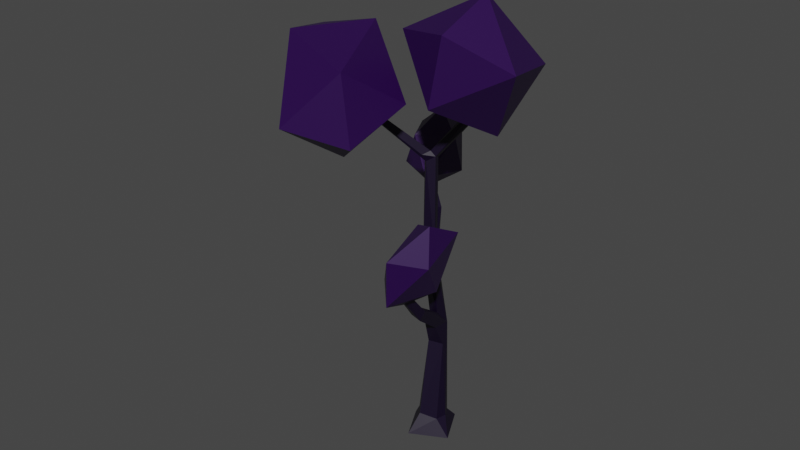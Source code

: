 # Source: tree-1.blend  (saved by Blender 2.92.15; exported with 4.5.12 LTS)
import bpy
from mathutils import Matrix  # noqa: F401  (used for matrix-valued properties, if any)

bpy.ops.wm.read_factory_settings(use_empty=True)
scene = bpy.context.scene
scene.name = 'Scene'

# ---- collections
col_collection = bpy.data.collections.new('Collection'); scene.collection.children.link(col_collection)

# ---- materials (node trees are filled in below, after node groups)
mat_tree = bpy.data.materials.new('tree')
mat_tree.use_transparent_shadow = False
mat_tree_top = bpy.data.materials.new('tree-top')
mat_tree_top.use_transparent_shadow = False

# ---- material node trees
mat_tree.use_nodes = True; mat_tree.node_tree.nodes.clear()
_N = mat_tree.node_tree.nodes; _L = mat_tree.node_tree.links
n0 = _N.new('ShaderNodeBsdfPrincipled'); n0.name = 'Principled BSDF'; n0.location = (10, 300)
n0.distribution = 'GGX'
n0.subsurface_method = 'BURLEY'
n0.inputs[0].default_value = (0.004328, 0.0, 0.01467, 1.0)
n0.inputs[3].default_value = 1.45
n0.inputs[27].default_value = (0.0, 0.0, 0.0, 1.0)
n0.inputs[28].default_value = 1.0
n1 = _N.new('ShaderNodeOutputMaterial'); n1.name = 'Material Output'; n1.location = (300, 300)
_L.new(n0.outputs[0], n1.inputs[0])
n1.is_active_output = True
mat_tree_top.use_nodes = True; mat_tree_top.node_tree.nodes.clear()
_N = mat_tree_top.node_tree.nodes; _L = mat_tree_top.node_tree.links
n0 = _N.new('ShaderNodeBsdfPrincipled'); n0.name = 'Principled BSDF'; n0.location = (10, 300)
n0.distribution = 'GGX'
n0.subsurface_method = 'BURLEY'
n0.inputs[0].default_value = (0.02204, 0.0, 0.06372, 1.0)
n0.inputs[3].default_value = 1.45
n0.inputs[27].default_value = (0.0, 0.0, 0.0, 1.0)
n0.inputs[28].default_value = 1.0
n1 = _N.new('ShaderNodeOutputMaterial'); n1.name = 'Material Output'; n1.location = (300, 300)
_L.new(n0.outputs[0], n1.inputs[0])
n1.is_active_output = True

# ---- world
world_world = bpy.data.worlds.new('World'); scene.world = world_world
world_world.use_nodes = True; world_world.node_tree.nodes.clear()
_N = world_world.node_tree.nodes; _L = world_world.node_tree.links
n0 = _N.new('ShaderNodeOutputWorld'); n0.name = 'World Output'; n0.location = (300, 300)
n1 = _N.new('ShaderNodeBackground'); n1.name = 'Background'; n1.location = (10, 300)
n1.inputs[0].default_value = (0.05088, 0.05088, 0.05088, 1.0)
_L.new(n1.outputs[0], n0.inputs[0])
n0.is_active_output = True
world_world.color = (0.05088, 0.05088, 0.05088)
world_world.use_sun_shadow = False
world_world.sun_shadow_jitter_overblur = 0.0

# ---- meshes
me_plane = bpy.data.meshes.new('Plane')
me_plane.from_pydata([(0.4837, 0.2373, 3.922), (-0.1392, 0.1103, 0.2192), (-0.04931, -0.1506, 0.2576), (0.1355, -0.08776, 0.2282), (-0.07086, 0.02365, 3.308), (0.4064, 0.2292, 3.991), (0.4496, 0.169, 3.962), (-0.06572, -0.07444, 3.252), (0.005148, 0.03278, 3.286), (0.05862, 0.1685, 1.328), (0.1087, -0.135, 2.312), (-0.4272, -0.4654, 3.757), (-0.3358, 0.3805, 2.449), (-0.1184, -0.02599, 3.285), (0.02204, -0.0328, 3.312), (-0.08407, -0.1152, 3.33), (0.09263, 0.3072, 0.04645), (-0.2957, 0.08667, 0.02893), (-0.04646, -0.0501, 2.117), (0.05672, 0.005658, 2.118), (-0.05535, -0.005078, 1.133), (-0.08885, 0.02947, 2.254), (-0.01007, 0.08504, 2.297), (0.07494, -0.05728, 1.368), (-0.04995, -0.08101, 1.411), (-0.08934, -0.3026, 0.04916), (-0.1095, 0.1325, 1.337), (0.08745, 0.05876, 1.113), (0.2951, -0.09061, 0.04465), (-0.03595, 0.1929, 1.363), (-0.04049, -0.03554, 3.36), (-0.04534, -0.06388, 2.453), (-0.01812, -0.1624, 2.241), (0.05481, -0.02742, 2.364), (-0.02782, 0.1737, 0.2254), (-0.1636, -0.01468, 0.2275), (0.1602, 0.03721, 0.2257), (0.09803, 0.1483, 0.2178), (0.04872, -0.001069, 1.521), (-0.05398, 0.008731, 1.475), (-0.4769, -0.434, 3.74), (-0.4637, -0.3919, 3.781), (-0.4117, -0.4197, 3.794), (-0.8417, -0.6937, 4.249), (-0.8614, -0.7382, 4.199), (-0.2801, 0.4362, 2.426), (-0.2936, 0.3656, 2.515), (-0.248, 0.4302, 2.5), (-0.6891, 0.7511, 2.864), (-0.7235, 0.763, 2.812), (0.04221, -0.4181, 1.69), (0.06067, -0.3328, 1.752), (0.1653, -0.3529, 1.746), (0.05462, -0.7455, 2.147), (0.1472, -0.7012, 2.179), (0.1471, -0.4112, 1.65), (-0.112, 0.067, 2.407)], [], [(10, 32, 38), (32, 10, 7), (30, 15, 14), (19, 22, 33), (19, 21, 22), (19, 33, 10), (0, 5, 6), (9, 23, 27), (17, 16, 28), (26, 20, 24), (26, 24, 39), (31, 13, 4), (10, 8, 14), (33, 8, 10), (35, 26, 1), (36, 27, 3), (29, 19, 9), (38, 32, 39), (9, 19, 10), (9, 10, 38), (29, 18, 19), (43, 11, 42), (44, 41, 40), (49, 45, 12), (17, 35, 1), (11, 7, 15), (41, 42, 4), (40, 41, 13), (55, 24, 23), (39, 24, 50), (52, 9, 38), (52, 55, 9), (56, 32, 31), (12, 45, 21), (12, 21, 32), (7, 14, 15), (27, 23, 20), (24, 20, 23), (18, 21, 19), (21, 18, 32), (28, 25, 17), (4, 30, 5), (14, 8, 0), (8, 33, 31, 4), (30, 6, 5), (14, 0, 6), (30, 14, 6), (13, 31, 32, 7), (26, 29, 34, 1), (10, 14, 7), (9, 37, 34, 29), (20, 26, 35, 2), (27, 20, 2, 3), (9, 27, 36, 37), (32, 18, 26, 39), (26, 18, 29), (47, 45, 49, 48), (11, 44, 40), (41, 43, 42), (44, 43, 41), (43, 44, 11), (47, 48, 46), (12, 46, 48, 49), (1, 34, 16, 17), (54, 53, 55), (53, 50, 55), (53, 51, 50), (53, 54, 51), (54, 52, 51), (54, 55, 52), (2, 35, 17, 25), (16, 34, 37), (3, 2, 25, 28), (36, 28, 16, 37), (5, 0, 8, 4), (15, 30, 42, 11), (28, 36, 3), (4, 42, 30), (33, 47, 46, 56), (41, 4, 13), (40, 13, 7), (11, 40, 7), (39, 51, 38), (51, 52, 38), (55, 23, 9), (50, 24, 55), (51, 39, 50), (56, 31, 33), (45, 22, 21), (47, 22, 45), (47, 33, 22), (32, 56, 46, 12)])
me_plane.materials.append(mat_tree)
me_plane.use_remesh_fix_poles = True
me_plane.use_remesh_preserve_attributes = False
me_plane.use_mirror_vertex_groups = False
me_plane.update()
me_cube = bpy.data.meshes.new('Cube')
me_cube.from_pydata([(0.1545, 0.1135, 0.001887), (-0.4393, -0.1541, -0.6519), (-0.1482, 0.5264, -0.6571), (0.6056, -0.07461, -0.2445), (0.2658, 0.5802, -0.2598), (0.5425, 0.2293, -0.671), (-0.03951, -0.4078, -0.238), (-0.3818, 0.2378, -0.2521), (0.238, -0.4559, -0.6669), (0.01848, 0.01358, -0.8801)], [], [(6, 3, 0), (0, 4, 7), (7, 6, 0), (2, 9, 1), (5, 9, 2), (0, 3, 4), (1, 8, 6), (8, 3, 6), (5, 2, 4), (2, 7, 4), (2, 1, 7), (1, 6, 7), (9, 5, 8), (9, 8, 1), (8, 5, 3), (5, 4, 3)])
_uv = me_cube.uv_layers.new(name='UVMap')
_uv.uv.foreach_set('vector', [0.0, 0.0, 0.0, 0.0, 0.0, 0.0, 0.0, 0.0, 0.0, 0.0, 0.0, 0.0, 0.0, 0.0, 0.0, 0.0, 0.0, 0.0, 0.1879, 0.5, 0.25, 0.625, 0.125, 0.683, 0.375, 0.5671, 0.25, 0.625, 0.1879, 0.5, 0.0, 0.0, 0.0, 0.0, 0.0, 0.0, 0.0, 0.0, 0.0, 0.0, 0.0, 0.0, 0.0, 0.0, 0.0, 0.0, 0.0, 0.0, 0.0, 0.0, 0.0, 0.0, 0.0, 0.0, 0.0, 0.0, 0.0, 0.0, 0.0, 0.0, 0.0, 0.0, 0.0, 0.0, 0.0, 0.0, 0.0, 0.0, 0.0, 0.0, 0.0, 0.0, 0.25, 0.625, 0.375, 0.5671, 0.3049, 0.75, 0.25, 0.625, 0.3049, 0.75, 0.125, 0.683, 0.0, 0.0, 0.0, 0.0, 0.0, 0.0, 0.0, 0.0, 0.0, 0.0, 0.0, 0.0])
me_cube.materials.append(mat_tree_top)
me_cube.use_remesh_fix_poles = True
me_cube.use_remesh_preserve_attributes = False
me_cube.use_mirror_vertex_groups = False
me_cube.update()
me_cube_001 = bpy.data.meshes.new('Cube.001')
me_cube_001.from_pydata([(0.1734, 0.09264, -0.02009), (-0.3875, -0.1774, -0.6473), (-0.106, 0.5017, -0.6693), (0.5763, -0.12, -0.2448), (0.253, 0.5517, -0.2951), (0.508, 0.1877, -0.6719), (-0.0007388, -0.4378, -0.2653), (-0.2996, 0.2462, -0.2382), (0.2347, -0.4783, -0.6466), (0.02563, -0.01554, -0.8691)], [], [(6, 3, 0), (4, 7, 0), (0, 7, 6), (2, 9, 1), (5, 9, 2), (0, 3, 4), (1, 8, 6), (8, 3, 6), (5, 2, 4), (2, 7, 4), (2, 1, 7), (1, 6, 7), (9, 5, 8), (9, 8, 1), (8, 5, 3), (5, 4, 3)])
_uv = me_cube_001.uv_layers.new(name='UVMap')
_uv.uv.foreach_set('vector', [0.0, 0.0, 0.0, 0.0, 0.0, 0.0, 0.0, 0.0, 0.0, 0.0, 0.0, 0.0, 0.0, 0.0, 0.0, 0.0, 0.0, 0.0, 0.1927, 0.5, 0.25, 0.625, 0.125, 0.6864, 0.375, 0.5671, 0.25, 0.625, 0.1927, 0.5, 0.0, 0.0, 0.0, 0.0, 0.0, 0.0, 0.0, 0.0, 0.0, 0.0, 0.0, 0.0, 0.0, 0.0, 0.0, 0.0, 0.0, 0.0, 0.0, 0.0, 0.0, 0.0, 0.0, 0.0, 0.0, 0.0, 0.0, 0.0, 0.0, 0.0, 0.0, 0.0, 0.0, 0.0, 0.0, 0.0, 0.0, 0.0, 0.0, 0.0, 0.0, 0.0, 0.25, 0.625, 0.375, 0.5671, 0.3044, 0.75, 0.25, 0.625, 0.3044, 0.75, 0.125, 0.6864, 0.0, 0.0, 0.0, 0.0, 0.0, 0.0, 0.0, 0.0, 0.0, 0.0, 0.0, 0.0])
me_cube_001.materials.append(mat_tree_top)
me_cube_001.use_remesh_fix_poles = True
me_cube_001.use_remesh_preserve_attributes = False
me_cube_001.use_mirror_vertex_groups = False
me_cube_001.update()
me_cube_002 = bpy.data.meshes.new('Cube.002')
me_cube_002.from_pydata([(0.1545, 0.1135, 0.001887), (-0.4393, -0.1541, -0.6519), (-0.1482, 0.5264, -0.6571), (0.6056, -0.07461, -0.2445), (0.2658, 0.5802, -0.2598), (0.5425, 0.2293, -0.671), (-0.03951, -0.4078, -0.238), (-0.3818, 0.2378, -0.2521), (0.238, -0.4559, -0.6669), (0.01848, 0.01358, -0.8801)], [], [(6, 3, 0), (0, 4, 7), (7, 6, 0), (2, 9, 1), (5, 9, 2), (0, 3, 4), (1, 8, 6), (8, 3, 6), (5, 2, 4), (2, 7, 4), (2, 1, 7), (1, 6, 7), (9, 5, 8), (9, 8, 1), (8, 5, 3), (5, 4, 3)])
_uv = me_cube_002.uv_layers.new(name='UVMap')
_uv.uv.foreach_set('vector', [0.0, 0.0, 0.0, 0.0, 0.0, 0.0, 0.0, 0.0, 0.0, 0.0, 0.0, 0.0, 0.0, 0.0, 0.0, 0.0, 0.0, 0.0, 0.1879, 0.5, 0.25, 0.625, 0.125, 0.683, 0.375, 0.5671, 0.25, 0.625, 0.1879, 0.5, 0.0, 0.0, 0.0, 0.0, 0.0, 0.0, 0.0, 0.0, 0.0, 0.0, 0.0, 0.0, 0.0, 0.0, 0.0, 0.0, 0.0, 0.0, 0.0, 0.0, 0.0, 0.0, 0.0, 0.0, 0.0, 0.0, 0.0, 0.0, 0.0, 0.0, 0.0, 0.0, 0.0, 0.0, 0.0, 0.0, 0.0, 0.0, 0.0, 0.0, 0.0, 0.0, 0.25, 0.625, 0.375, 0.5671, 0.3049, 0.75, 0.25, 0.625, 0.3049, 0.75, 0.125, 0.683, 0.0, 0.0, 0.0, 0.0, 0.0, 0.0, 0.0, 0.0, 0.0, 0.0, 0.0, 0.0])
me_cube_002.materials.append(mat_tree_top)
me_cube_002.use_remesh_fix_poles = True
me_cube_002.use_remesh_preserve_attributes = False
me_cube_002.use_mirror_vertex_groups = False
me_cube_002.update()
me_cube_003 = bpy.data.meshes.new('Cube.003')
me_cube_003.from_pydata([(0.1545, 0.1135, 0.001887), (-0.4393, -0.1541, -0.6519), (-0.1482, 0.5264, -0.6571), (0.6056, -0.07461, -0.2445), (0.2658, 0.5802, -0.2598), (0.5425, 0.2293, -0.671), (-0.03951, -0.4078, -0.238), (-0.3818, 0.2378, -0.2521), (0.238, -0.4559, -0.6669), (0.01848, 0.01358, -0.8801)], [], [(6, 3, 0), (0, 4, 7), (7, 6, 0), (2, 9, 1), (5, 9, 2), (0, 3, 4), (1, 8, 6), (8, 3, 6), (5, 2, 4), (2, 7, 4), (2, 1, 7), (1, 6, 7), (9, 5, 8), (9, 8, 1), (8, 5, 3), (5, 4, 3)])
_uv = me_cube_003.uv_layers.new(name='UVMap')
_uv.uv.foreach_set('vector', [0.0, 0.0, 0.0, 0.0, 0.0, 0.0, 0.0, 0.0, 0.0, 0.0, 0.0, 0.0, 0.0, 0.0, 0.0, 0.0, 0.0, 0.0, 0.1879, 0.5, 0.25, 0.625, 0.125, 0.683, 0.375, 0.5671, 0.25, 0.625, 0.1879, 0.5, 0.0, 0.0, 0.0, 0.0, 0.0, 0.0, 0.0, 0.0, 0.0, 0.0, 0.0, 0.0, 0.0, 0.0, 0.0, 0.0, 0.0, 0.0, 0.0, 0.0, 0.0, 0.0, 0.0, 0.0, 0.0, 0.0, 0.0, 0.0, 0.0, 0.0, 0.0, 0.0, 0.0, 0.0, 0.0, 0.0, 0.0, 0.0, 0.0, 0.0, 0.0, 0.0, 0.25, 0.625, 0.375, 0.5671, 0.3049, 0.75, 0.25, 0.625, 0.3049, 0.75, 0.125, 0.683, 0.0, 0.0, 0.0, 0.0, 0.0, 0.0, 0.0, 0.0, 0.0, 0.0, 0.0, 0.0])
me_cube_003.materials.append(mat_tree_top)
me_cube_003.use_remesh_fix_poles = True
me_cube_003.use_remesh_preserve_attributes = False
me_cube_003.use_mirror_vertex_groups = False
me_cube_003.update()

# ---- objects
ob_plane = bpy.data.objects.new('Plane', me_plane)
ob_cube = bpy.data.objects.new('Cube', me_cube)
ob_cube_001 = bpy.data.objects.new('Cube.001', me_cube_001)
ob_cube_002 = bpy.data.objects.new('Cube.002', me_cube_002)
ob_cube_003 = bpy.data.objects.new('Cube.003', me_cube_003)

# ---- transforms, parenting, visibility, modifiers, constraints
ob_plane.location = (0.0, 0.0, 0.0)
ob_plane.lineart.crease_threshold = 0.0
ob_cube.location = (-0.6705, 0.7679, 3.426)
ob_cube.scale = (0.6042, 0.5917, 1.031)
ob_cube.lineart.crease_threshold = 0.0
ob_cube_001.location = (-0.06603, -0.422, 1.867)
ob_cube_001.rotation_euler = (-2.894, 0.4623, 0.00124)
ob_cube_001.scale = (0.4931, 0.8411, 1.465)
ob_cube_001.lineart.crease_threshold = 0.0
ob_cube_002.location = (-1.231, -0.5302, 4.54)
ob_cube_002.rotation_euler = (-1.062, -0.4551, 0.7707)
ob_cube_002.scale = (1.118, 1.095, 1.907)
ob_cube_002.lineart.crease_threshold = 0.0
ob_cube_003.location = (0.1264, 0.631, 3.922)
ob_cube_003.rotation_euler = (-2.143, -0.07971, 0.3694)
ob_cube_003.scale = (1.118, 1.095, 1.907)
ob_cube_003.lineart.crease_threshold = 0.0

# ---- collection membership
col_collection.objects.link(ob_plane)
col_collection.objects.link(ob_cube)
col_collection.objects.link(ob_cube_001)
col_collection.objects.link(ob_cube_002)
col_collection.objects.link(ob_cube_003)

# ---- scene / render settings (as saved in the file)
scene.frame_start = 1; scene.frame_end = 250; scene.frame_set(1)
scene.render.engine = 'BLENDER_EEVEE_NEXT'
scene.cycles.use_denoising = False
scene.cycles.samples = 128
scene.cycles.sampling_pattern = 'TABULATED_SOBOL'
scene.cycles.use_adaptive_sampling = False
scene.cycles.use_light_tree = False
scene.view_settings.view_transform = 'Filmic'
bpy.context.view_layer.update()

# ---- added for rendering (the .blend has no active camera and no usable light): camera, sun
cam_auto = bpy.data.cameras.new('AutoCamera')
cam_auto.lens = 50.0
cam_auto.sensor_width = 36.0
cam_auto.clip_end = 1000.0
ob_auto_camera = bpy.data.objects.new('AutoCamera', cam_auto)
scene.collection.objects.link(ob_auto_camera)
ob_auto_camera.location = (6.15336, -7.93605, 7.67904)
ob_auto_camera.rotation_euler = (1.09748, -7.21219e-08, 0.694738)
scene.camera = ob_auto_camera
light_auto_sun = bpy.data.lights.new('AutoSun', 'SUN')
light_auto_sun.energy = 3.0
light_auto_sun.angle = 0.0523599
ob_auto_sun = bpy.data.objects.new('AutoSun', light_auto_sun)
scene.collection.objects.link(ob_auto_sun)
ob_auto_sun.rotation_euler = (0.872665, 0.174533, 0.523599)
bpy.context.view_layer.update()
